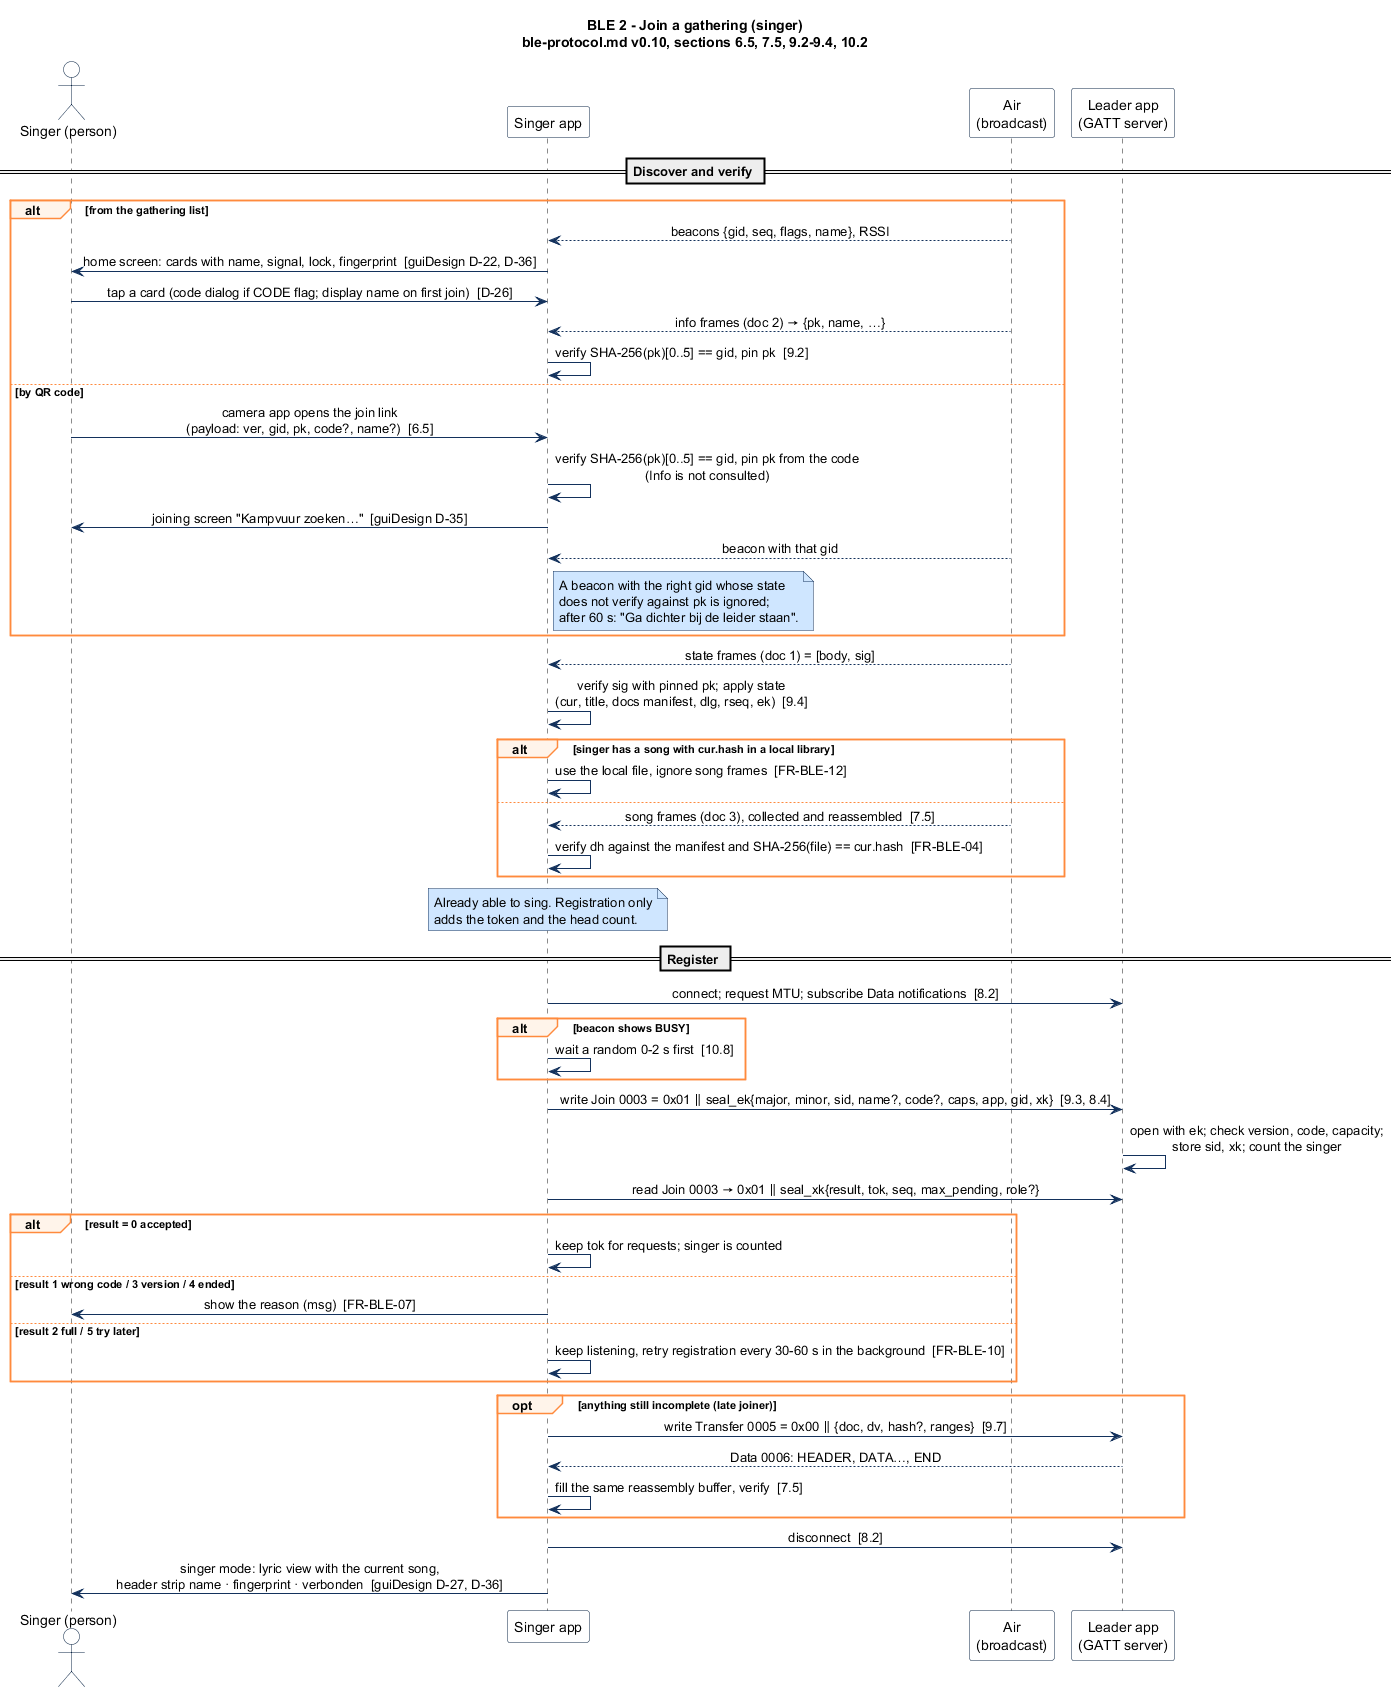

The diagram above was rendered by PlantUML. Its source (embedded in the PNG):
@startuml seq-02-join-gathering
' Zangbundel BLE protocol, document v0.10, protocol 1.0 - sections 6.5, 7.5, 8.4, 9.2-9.4, 10.2
' Scenario 2: a singer joins a gathering, from the list or by QR code.
' Render: java -jar plantuml.jar -charset UTF-8 -tsvg -tpng seq-02-join-gathering.puml

title BLE 2 - Join a gathering (singer)\nble-protocol.md v0.10, sections 6.5, 7.5, 9.2-9.4, 10.2

skinparam shadowing false
skinparam defaultFontName "Segoe UI, Roboto, sans-serif"
skinparam sequenceMessageAlign center
skinparam ParticipantBackgroundColor #FFFFFF
skinparam ParticipantBorderColor #0B2545
skinparam ActorBackgroundColor #FFFFFF
skinparam ActorBorderColor #0B2545
skinparam NoteBackgroundColor #CFE6FF
skinparam NoteBorderColor #13315C
skinparam SequenceGroupBorderColor #FF8A3D
skinparam SequenceGroupBackgroundColor #FFF4EA
skinparam ArrowColor #13315C

actor "Singer (person)" as U
participant "Singer app" as S
participant "Air\n(broadcast)" as AIR
participant "Leader app\n(GATT server)" as L

== Discover and verify ==
alt from the gathering list
  AIR --> S : beacons {gid, seq, flags, name}, RSSI
  S -> U : home screen: cards with name, signal, lock, fingerprint  [guiDesign D-22, D-36]
  U -> S : tap a card (code dialog if CODE flag; display name on first join)  [D-26]
  AIR --> S : info frames (doc 2) → {pk, name, …}
  S -> S : verify SHA-256(pk)[0..5] == gid, pin pk  [9.2]
else by QR code
  U -> S : camera app opens the join link\n(payload: ver, gid, pk, code?, name?)  [6.5]
  S -> S : verify SHA-256(pk)[0..5] == gid, pin pk from the code\n(Info is not consulted)
  S -> U : joining screen "Kampvuur zoeken…"  [guiDesign D-35]
  AIR --> S : beacon with that gid
  note right of S : A beacon with the right gid whose state\ndoes not verify against pk is ignored;\nafter 60 s: "Ga dichter bij de leider staan".
end
AIR --> S : state frames (doc 1) = [body, sig]
S -> S : verify sig with pinned pk; apply state\n(cur, title, docs manifest, dlg, rseq, ek)  [9.4]
alt singer has a song with cur.hash in a local library
  S -> S : use the local file, ignore song frames  [FR-BLE-12]
else
  AIR --> S : song frames (doc 3), collected and reassembled  [7.5]
  S -> S : verify dh against the manifest and SHA-256(file) == cur.hash  [FR-BLE-04]
end
note over S : Already able to sing. Registration only\nadds the token and the head count.

== Register ==
S -> L : connect; request MTU; subscribe Data notifications  [8.2]
alt beacon shows BUSY
  S -> S : wait a random 0-2 s first  [10.8]
end
S -> L : write Join 0003 = 0x01 ‖ seal_ek{major, minor, sid, name?, code?, caps, app, gid, xk}  [9.3, 8.4]
L -> L : open with ek; check version, code, capacity;\nstore sid, xk; count the singer
S -> L : read Join 0003 → 0x01 ‖ seal_xk{result, tok, seq, max_pending, role?}
alt result = 0 accepted
  S -> S : keep tok for requests; singer is counted
else result 1 wrong code / 3 version / 4 ended
  S -> U : show the reason (msg)  [FR-BLE-07]
else result 2 full / 5 try later
  S -> S : keep listening, retry registration every 30-60 s in the background  [FR-BLE-10]
end
opt anything still incomplete (late joiner)
  S -> L : write Transfer 0005 = 0x00 ‖ {doc, dv, hash?, ranges}  [9.7]
  L --> S : Data 0006: HEADER, DATA…, END
  S -> S : fill the same reassembly buffer, verify  [7.5]
end
S -> L : disconnect  [8.2]
S -> U : singer mode: lyric view with the current song,\nheader strip name · fingerprint · verbonden  [guiDesign D-27, D-36]
@enduml